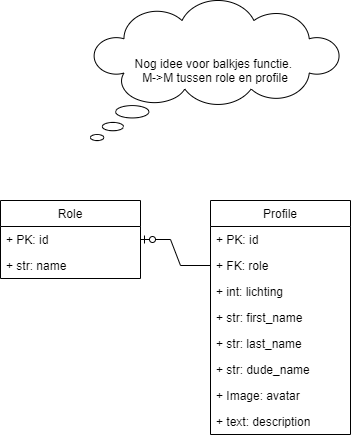

The diagram above was exported from draw.io. Its source (the exported page's mxGraphModel, read from the mxfile embedded in the PNG):
<mxGraphModel dx="1422" dy="865" grid="1" gridSize="10" guides="1" tooltips="1" connect="1" arrows="1" fold="1" page="1" pageScale="1" pageWidth="850" pageHeight="1100" math="0" shadow="0">
  <root>
    <mxCell id="0" />
    <mxCell id="1" parent="0" />
    <mxCell id="yLZQUOsWoObENTrKJzBG-1" value="Profile" style="swimlane;fontStyle=0;childLayout=stackLayout;horizontal=1;startSize=26;fillColor=none;horizontalStack=0;resizeParent=1;resizeParentMax=0;resizeLast=0;collapsible=1;marginBottom=0;" vertex="1" parent="1">
      <mxGeometry x="480" y="360" width="140" height="234" as="geometry" />
    </mxCell>
    <mxCell id="yLZQUOsWoObENTrKJzBG-2" value="+ PK: id" style="text;strokeColor=none;fillColor=none;align=left;verticalAlign=top;spacingLeft=4;spacingRight=4;overflow=hidden;rotatable=0;points=[[0,0.5],[1,0.5]];portConstraint=eastwest;" vertex="1" parent="yLZQUOsWoObENTrKJzBG-1">
      <mxGeometry y="26" width="140" height="26" as="geometry" />
    </mxCell>
    <mxCell id="yLZQUOsWoObENTrKJzBG-3" value="+ FK: role" style="text;strokeColor=none;fillColor=none;align=left;verticalAlign=top;spacingLeft=4;spacingRight=4;overflow=hidden;rotatable=0;points=[[0,0.5],[1,0.5]];portConstraint=eastwest;" vertex="1" parent="yLZQUOsWoObENTrKJzBG-1">
      <mxGeometry y="52" width="140" height="26" as="geometry" />
    </mxCell>
    <mxCell id="yLZQUOsWoObENTrKJzBG-22" value="+ int: lichting" style="text;strokeColor=none;fillColor=none;align=left;verticalAlign=top;spacingLeft=4;spacingRight=4;overflow=hidden;rotatable=0;points=[[0,0.5],[1,0.5]];portConstraint=eastwest;" vertex="1" parent="yLZQUOsWoObENTrKJzBG-1">
      <mxGeometry y="78" width="140" height="26" as="geometry" />
    </mxCell>
    <mxCell id="yLZQUOsWoObENTrKJzBG-4" value="+ str: first_name" style="text;strokeColor=none;fillColor=none;align=left;verticalAlign=top;spacingLeft=4;spacingRight=4;overflow=hidden;rotatable=0;points=[[0,0.5],[1,0.5]];portConstraint=eastwest;" vertex="1" parent="yLZQUOsWoObENTrKJzBG-1">
      <mxGeometry y="104" width="140" height="26" as="geometry" />
    </mxCell>
    <mxCell id="yLZQUOsWoObENTrKJzBG-10" value="+ str: last_name" style="text;strokeColor=none;fillColor=none;align=left;verticalAlign=top;spacingLeft=4;spacingRight=4;overflow=hidden;rotatable=0;points=[[0,0.5],[1,0.5]];portConstraint=eastwest;" vertex="1" parent="yLZQUOsWoObENTrKJzBG-1">
      <mxGeometry y="130" width="140" height="26" as="geometry" />
    </mxCell>
    <mxCell id="yLZQUOsWoObENTrKJzBG-11" value="+ str: dude_name" style="text;strokeColor=none;fillColor=none;align=left;verticalAlign=top;spacingLeft=4;spacingRight=4;overflow=hidden;rotatable=0;points=[[0,0.5],[1,0.5]];portConstraint=eastwest;" vertex="1" parent="yLZQUOsWoObENTrKJzBG-1">
      <mxGeometry y="156" width="140" height="26" as="geometry" />
    </mxCell>
    <mxCell id="yLZQUOsWoObENTrKJzBG-12" value="+ Image: avatar" style="text;strokeColor=none;fillColor=none;align=left;verticalAlign=top;spacingLeft=4;spacingRight=4;overflow=hidden;rotatable=0;points=[[0,0.5],[1,0.5]];portConstraint=eastwest;" vertex="1" parent="yLZQUOsWoObENTrKJzBG-1">
      <mxGeometry y="182" width="140" height="26" as="geometry" />
    </mxCell>
    <mxCell id="yLZQUOsWoObENTrKJzBG-13" value="+ text: description" style="text;strokeColor=none;fillColor=none;align=left;verticalAlign=top;spacingLeft=4;spacingRight=4;overflow=hidden;rotatable=0;points=[[0,0.5],[1,0.5]];portConstraint=eastwest;" vertex="1" parent="yLZQUOsWoObENTrKJzBG-1">
      <mxGeometry y="208" width="140" height="26" as="geometry" />
    </mxCell>
    <mxCell id="yLZQUOsWoObENTrKJzBG-5" value="Role" style="swimlane;fontStyle=0;childLayout=stackLayout;horizontal=1;startSize=26;fillColor=none;horizontalStack=0;resizeParent=1;resizeParentMax=0;resizeLast=0;collapsible=1;marginBottom=0;" vertex="1" parent="1">
      <mxGeometry x="270" y="360" width="140" height="78" as="geometry" />
    </mxCell>
    <mxCell id="yLZQUOsWoObENTrKJzBG-6" value="+ PK: id" style="text;strokeColor=none;fillColor=none;align=left;verticalAlign=top;spacingLeft=4;spacingRight=4;overflow=hidden;rotatable=0;points=[[0,0.5],[1,0.5]];portConstraint=eastwest;" vertex="1" parent="yLZQUOsWoObENTrKJzBG-5">
      <mxGeometry y="26" width="140" height="26" as="geometry" />
    </mxCell>
    <mxCell id="yLZQUOsWoObENTrKJzBG-9" value="+ str: name" style="text;strokeColor=none;fillColor=none;align=left;verticalAlign=top;spacingLeft=4;spacingRight=4;overflow=hidden;rotatable=0;points=[[0,0.5],[1,0.5]];portConstraint=eastwest;" vertex="1" parent="yLZQUOsWoObENTrKJzBG-5">
      <mxGeometry y="52" width="140" height="26" as="geometry" />
    </mxCell>
    <mxCell id="yLZQUOsWoObENTrKJzBG-23" value="Nog idee voor balkjes functie. &lt;br&gt;M-&amp;gt;M tussen role en profile" style="whiteSpace=wrap;html=1;shape=mxgraph.basic.cloud_callout" vertex="1" parent="1">
      <mxGeometry x="360" y="160" width="250" height="140" as="geometry" />
    </mxCell>
    <mxCell id="yLZQUOsWoObENTrKJzBG-24" value="" style="edgeStyle=entityRelationEdgeStyle;fontSize=12;html=1;endArrow=ERzeroToOne;endFill=1;rounded=0;entryX=1;entryY=0.5;entryDx=0;entryDy=0;exitX=0;exitY=0.5;exitDx=0;exitDy=0;" edge="1" parent="1" source="yLZQUOsWoObENTrKJzBG-3" target="yLZQUOsWoObENTrKJzBG-6">
      <mxGeometry width="100" height="100" relative="1" as="geometry">
        <mxPoint x="280" y="620" as="sourcePoint" />
        <mxPoint x="380" y="520" as="targetPoint" />
      </mxGeometry>
    </mxCell>
  </root>
</mxGraphModel>